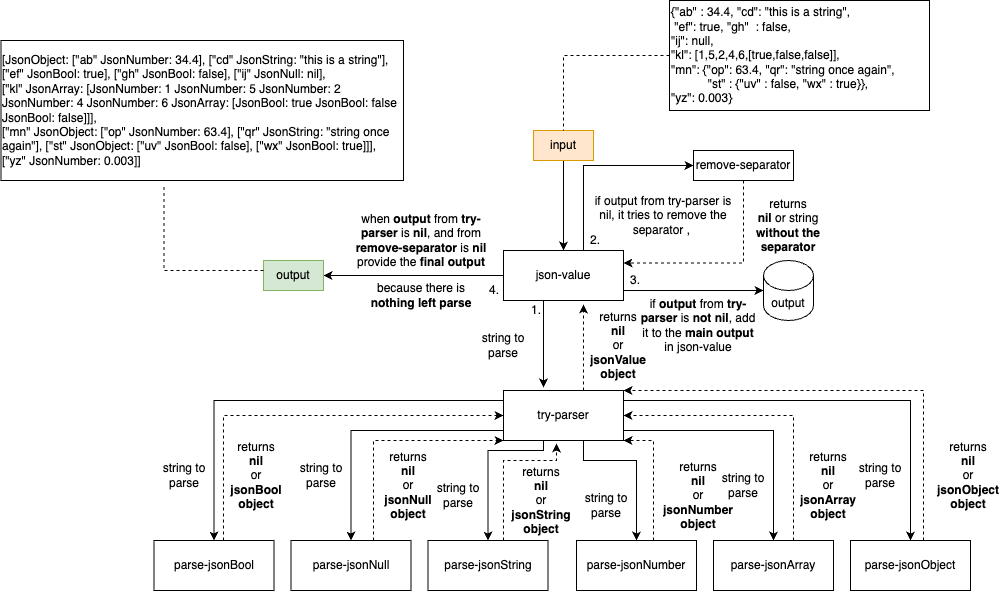

The diagram above was exported from draw.io. Its source (the exported page's mxGraphModel, read from the mxfile embedded in the PNG):
<mxGraphModel dx="1887" dy="1977" grid="1" gridSize="10" guides="1" tooltips="1" connect="1" arrows="1" fold="1" page="1" pageScale="1" pageWidth="827" pageHeight="1169" math="0" shadow="0">
  <root>
    <mxCell id="0" />
    <mxCell id="1" parent="0" />
    <mxCell id="P8ZgU1D4m-_maoM0Wn4r-13" style="edgeStyle=orthogonalEdgeStyle;rounded=0;orthogonalLoop=1;jettySize=auto;html=1;entryX=0.5;entryY=0;entryDx=0;entryDy=0;" edge="1" parent="1" source="P8ZgU1D4m-_maoM0Wn4r-1" target="P8ZgU1D4m-_maoM0Wn4r-7">
      <mxGeometry relative="1" as="geometry">
        <Array as="points">
          <mxPoint x="71" y="50" />
        </Array>
      </mxGeometry>
    </mxCell>
    <mxCell id="P8ZgU1D4m-_maoM0Wn4r-15" style="edgeStyle=orthogonalEdgeStyle;rounded=0;orthogonalLoop=1;jettySize=auto;html=1;entryX=0.5;entryY=0;entryDx=0;entryDy=0;" edge="1" parent="1" source="P8ZgU1D4m-_maoM0Wn4r-1" target="P8ZgU1D4m-_maoM0Wn4r-8">
      <mxGeometry relative="1" as="geometry">
        <Array as="points">
          <mxPoint x="208" y="80" />
        </Array>
      </mxGeometry>
    </mxCell>
    <mxCell id="P8ZgU1D4m-_maoM0Wn4r-16" style="edgeStyle=orthogonalEdgeStyle;rounded=0;orthogonalLoop=1;jettySize=auto;html=1;entryX=0.5;entryY=0;entryDx=0;entryDy=0;" edge="1" parent="1" source="P8ZgU1D4m-_maoM0Wn4r-1" target="P8ZgU1D4m-_maoM0Wn4r-9">
      <mxGeometry relative="1" as="geometry">
        <Array as="points">
          <mxPoint x="400" y="100" />
          <mxPoint x="345" y="100" />
        </Array>
      </mxGeometry>
    </mxCell>
    <mxCell id="P8ZgU1D4m-_maoM0Wn4r-18" style="edgeStyle=orthogonalEdgeStyle;rounded=0;orthogonalLoop=1;jettySize=auto;html=1;entryX=0.5;entryY=0;entryDx=0;entryDy=0;exitX=1;exitY=0.75;exitDx=0;exitDy=0;" edge="1" parent="1" source="P8ZgU1D4m-_maoM0Wn4r-1" target="P8ZgU1D4m-_maoM0Wn4r-11">
      <mxGeometry relative="1" as="geometry">
        <Array as="points">
          <mxPoint x="480" y="80" />
          <mxPoint x="630" y="80" />
        </Array>
      </mxGeometry>
    </mxCell>
    <mxCell id="P8ZgU1D4m-_maoM0Wn4r-19" style="edgeStyle=orthogonalEdgeStyle;rounded=0;orthogonalLoop=1;jettySize=auto;html=1;entryX=0.5;entryY=0;entryDx=0;entryDy=0;" edge="1" parent="1" source="P8ZgU1D4m-_maoM0Wn4r-1" target="P8ZgU1D4m-_maoM0Wn4r-12">
      <mxGeometry relative="1" as="geometry">
        <Array as="points">
          <mxPoint x="767" y="50" />
        </Array>
      </mxGeometry>
    </mxCell>
    <mxCell id="P8ZgU1D4m-_maoM0Wn4r-22" style="edgeStyle=orthogonalEdgeStyle;rounded=0;orthogonalLoop=1;jettySize=auto;html=1;entryX=0.5;entryY=0;entryDx=0;entryDy=0;" edge="1" parent="1" source="P8ZgU1D4m-_maoM0Wn4r-1" target="P8ZgU1D4m-_maoM0Wn4r-10">
      <mxGeometry relative="1" as="geometry">
        <Array as="points">
          <mxPoint x="440" y="110" />
          <mxPoint x="493" y="110" />
        </Array>
      </mxGeometry>
    </mxCell>
    <mxCell id="P8ZgU1D4m-_maoM0Wn4r-1" value="try-parser" style="rounded=0;whiteSpace=wrap;html=1;fillColor=none;" vertex="1" parent="1">
      <mxGeometry x="360" y="40" width="120" height="50" as="geometry" />
    </mxCell>
    <mxCell id="P8ZgU1D4m-_maoM0Wn4r-40" style="edgeStyle=orthogonalEdgeStyle;rounded=0;orthogonalLoop=1;jettySize=auto;html=1;" edge="1" parent="1" source="P8ZgU1D4m-_maoM0Wn4r-2" target="P8ZgU1D4m-_maoM0Wn4r-38">
      <mxGeometry relative="1" as="geometry" />
    </mxCell>
    <mxCell id="P8ZgU1D4m-_maoM0Wn4r-2" value="input" style="text;html=1;align=center;verticalAlign=middle;whiteSpace=wrap;rounded=0;fillColor=#ffe6cc;strokeColor=#d79b00;" vertex="1" parent="1">
      <mxGeometry x="390" y="-220" width="60" height="30" as="geometry" />
    </mxCell>
    <mxCell id="P8ZgU1D4m-_maoM0Wn4r-6" style="edgeStyle=orthogonalEdgeStyle;rounded=0;orthogonalLoop=1;jettySize=auto;html=1;entryX=0.5;entryY=0;entryDx=0;entryDy=0;dashed=1;endArrow=none;endFill=0;" edge="1" parent="1" source="P8ZgU1D4m-_maoM0Wn4r-4" target="P8ZgU1D4m-_maoM0Wn4r-2">
      <mxGeometry relative="1" as="geometry" />
    </mxCell>
    <mxCell id="P8ZgU1D4m-_maoM0Wn4r-4" value="&lt;div&gt;{&lt;span style=&quot;background-color: initial;&quot;&gt;&quot;ab&quot; : 34.4, &quot;cd&quot;: &quot;this is a string&quot;,&lt;/span&gt;&lt;/div&gt;&lt;div&gt;&lt;span style=&quot;background-color: initial;&quot;&gt;&amp;nbsp;&quot;ef&quot;: true, &quot;gh&quot;&amp;nbsp; : false,&lt;/span&gt;&lt;/div&gt;&lt;div&gt;&quot;ij&quot;: null,&lt;/div&gt;&lt;div&gt;&quot;kl&quot;: [1,5,2,4,6,[true,false,false]],&lt;/div&gt;&lt;div&gt;&quot;mn&quot;: {&quot;op&quot;: 63.4, &quot;qr&quot;: &quot;string once again&quot;,&lt;/div&gt;&lt;div&gt;&lt;span style=&quot;white-space: pre;&quot;&gt;&#09;&amp;nbsp;&lt;/span&gt;&amp;nbsp; &quot;st&quot; :&amp;nbsp;&lt;span style=&quot;background-color: initial;&quot;&gt;{&quot;uv&quot; : false, &quot;wx&quot; : true}&lt;/span&gt;&lt;span style=&quot;background-color: initial;&quot;&gt;},&lt;/span&gt;&lt;/div&gt;&lt;div&gt;&lt;span style=&quot;background-color: initial;&quot;&gt;&quot;yz&quot;: 0.003}&lt;/span&gt;&lt;/div&gt;" style="text;html=1;align=left;verticalAlign=middle;whiteSpace=wrap;rounded=0;strokeColor=default;" vertex="1" parent="1">
      <mxGeometry x="526" y="-350" width="260" height="110" as="geometry" />
    </mxCell>
    <mxCell id="P8ZgU1D4m-_maoM0Wn4r-23" style="edgeStyle=orthogonalEdgeStyle;rounded=0;orthogonalLoop=1;jettySize=auto;html=1;entryX=0;entryY=0.5;entryDx=0;entryDy=0;endArrow=classic;endFill=1;dashed=1;startArrow=none;startFill=0;" edge="1" parent="1" source="P8ZgU1D4m-_maoM0Wn4r-7" target="P8ZgU1D4m-_maoM0Wn4r-1">
      <mxGeometry relative="1" as="geometry">
        <Array as="points">
          <mxPoint x="80" y="65" />
        </Array>
      </mxGeometry>
    </mxCell>
    <mxCell id="P8ZgU1D4m-_maoM0Wn4r-7" value="parse-jsonBool" style="rounded=0;whiteSpace=wrap;html=1;fillColor=none;" vertex="1" parent="1">
      <mxGeometry x="10.5" y="190" width="120" height="50" as="geometry" />
    </mxCell>
    <mxCell id="P8ZgU1D4m-_maoM0Wn4r-25" style="edgeStyle=orthogonalEdgeStyle;rounded=0;orthogonalLoop=1;jettySize=auto;html=1;entryX=0;entryY=1;entryDx=0;entryDy=0;dashed=1;" edge="1" parent="1" source="P8ZgU1D4m-_maoM0Wn4r-8" target="P8ZgU1D4m-_maoM0Wn4r-1">
      <mxGeometry relative="1" as="geometry">
        <Array as="points">
          <mxPoint x="230" y="90" />
        </Array>
      </mxGeometry>
    </mxCell>
    <mxCell id="P8ZgU1D4m-_maoM0Wn4r-8" value="parse-jsonNull" style="rounded=0;whiteSpace=wrap;html=1;fillColor=none;" vertex="1" parent="1">
      <mxGeometry x="147.5" y="190" width="120" height="50" as="geometry" />
    </mxCell>
    <mxCell id="P8ZgU1D4m-_maoM0Wn4r-9" value="parse-jsonString" style="rounded=0;whiteSpace=wrap;html=1;fillColor=none;" vertex="1" parent="1">
      <mxGeometry x="284.5" y="190" width="120" height="50" as="geometry" />
    </mxCell>
    <mxCell id="P8ZgU1D4m-_maoM0Wn4r-32" style="edgeStyle=orthogonalEdgeStyle;rounded=0;orthogonalLoop=1;jettySize=auto;html=1;entryX=1;entryY=1;entryDx=0;entryDy=0;dashed=1;" edge="1" parent="1" source="P8ZgU1D4m-_maoM0Wn4r-10" target="P8ZgU1D4m-_maoM0Wn4r-1">
      <mxGeometry relative="1" as="geometry">
        <Array as="points">
          <mxPoint x="510" y="90" />
        </Array>
      </mxGeometry>
    </mxCell>
    <mxCell id="P8ZgU1D4m-_maoM0Wn4r-10" value="parse-jsonNumber" style="rounded=0;whiteSpace=wrap;html=1;fillColor=none;" vertex="1" parent="1">
      <mxGeometry x="433" y="190" width="120" height="50" as="geometry" />
    </mxCell>
    <mxCell id="P8ZgU1D4m-_maoM0Wn4r-34" style="edgeStyle=orthogonalEdgeStyle;rounded=0;orthogonalLoop=1;jettySize=auto;html=1;entryX=1;entryY=0.5;entryDx=0;entryDy=0;dashed=1;" edge="1" parent="1" source="P8ZgU1D4m-_maoM0Wn4r-11" target="P8ZgU1D4m-_maoM0Wn4r-1">
      <mxGeometry relative="1" as="geometry">
        <Array as="points">
          <mxPoint x="650" y="65" />
        </Array>
      </mxGeometry>
    </mxCell>
    <mxCell id="P8ZgU1D4m-_maoM0Wn4r-11" value="parse-jsonArray" style="rounded=0;whiteSpace=wrap;html=1;fillColor=none;" vertex="1" parent="1">
      <mxGeometry x="570" y="190" width="120" height="50" as="geometry" />
    </mxCell>
    <mxCell id="P8ZgU1D4m-_maoM0Wn4r-36" style="edgeStyle=orthogonalEdgeStyle;rounded=0;orthogonalLoop=1;jettySize=auto;html=1;entryX=1;entryY=0;entryDx=0;entryDy=0;dashed=1;" edge="1" parent="1" source="P8ZgU1D4m-_maoM0Wn4r-12" target="P8ZgU1D4m-_maoM0Wn4r-1">
      <mxGeometry relative="1" as="geometry">
        <Array as="points">
          <mxPoint x="780" y="40" />
        </Array>
      </mxGeometry>
    </mxCell>
    <mxCell id="P8ZgU1D4m-_maoM0Wn4r-12" value="parse-jsonObject" style="rounded=0;whiteSpace=wrap;html=1;fillColor=none;" vertex="1" parent="1">
      <mxGeometry x="707" y="190" width="120" height="50" as="geometry" />
    </mxCell>
    <mxCell id="P8ZgU1D4m-_maoM0Wn4r-24" value="&lt;div&gt;returns&lt;/div&gt;&lt;b&gt;nil&lt;/b&gt;&lt;div&gt;or&lt;/div&gt;&lt;div&gt;&lt;b&gt;jsonBool object&lt;/b&gt;&lt;/div&gt;" style="text;html=1;align=center;verticalAlign=middle;whiteSpace=wrap;rounded=0;" vertex="1" parent="1">
      <mxGeometry x="77.5" y="110" width="70" height="30" as="geometry" />
    </mxCell>
    <mxCell id="P8ZgU1D4m-_maoM0Wn4r-26" value="&lt;div&gt;returns&lt;/div&gt;&lt;b&gt;nil&lt;/b&gt;&lt;div&gt;or&lt;/div&gt;&lt;div&gt;&lt;b&gt;jsonNull object&lt;/b&gt;&lt;/div&gt;" style="text;html=1;align=center;verticalAlign=middle;whiteSpace=wrap;rounded=0;" vertex="1" parent="1">
      <mxGeometry x="230" y="120" width="70" height="30" as="geometry" />
    </mxCell>
    <mxCell id="P8ZgU1D4m-_maoM0Wn4r-27" style="edgeStyle=orthogonalEdgeStyle;rounded=0;orthogonalLoop=1;jettySize=auto;html=1;entryX=0.442;entryY=1.06;entryDx=0;entryDy=0;entryPerimeter=0;dashed=1;" edge="1" parent="1" source="P8ZgU1D4m-_maoM0Wn4r-9" target="P8ZgU1D4m-_maoM0Wn4r-1">
      <mxGeometry relative="1" as="geometry">
        <Array as="points">
          <mxPoint x="360" y="110" />
          <mxPoint x="413" y="110" />
        </Array>
      </mxGeometry>
    </mxCell>
    <mxCell id="P8ZgU1D4m-_maoM0Wn4r-28" value="&lt;div&gt;returns&lt;/div&gt;&lt;b&gt;nil&lt;/b&gt;&lt;div&gt;or&lt;/div&gt;&lt;div&gt;&lt;b&gt;jsonString object&lt;/b&gt;&lt;/div&gt;" style="text;html=1;align=center;verticalAlign=middle;whiteSpace=wrap;rounded=0;" vertex="1" parent="1">
      <mxGeometry x="363" y="135" width="70" height="30" as="geometry" />
    </mxCell>
    <mxCell id="P8ZgU1D4m-_maoM0Wn4r-33" value="&lt;div&gt;returns&lt;/div&gt;&lt;b&gt;nil&lt;/b&gt;&lt;div&gt;or&lt;/div&gt;&lt;div&gt;&lt;b&gt;jsonNumber object&lt;/b&gt;&lt;/div&gt;" style="text;html=1;align=center;verticalAlign=middle;whiteSpace=wrap;rounded=0;" vertex="1" parent="1">
      <mxGeometry x="520" y="130" width="70" height="30" as="geometry" />
    </mxCell>
    <mxCell id="P8ZgU1D4m-_maoM0Wn4r-35" value="&lt;div&gt;returns&lt;/div&gt;&lt;b&gt;nil&lt;/b&gt;&lt;div&gt;or&lt;/div&gt;&lt;div&gt;&lt;b&gt;jsonArray object&lt;/b&gt;&lt;/div&gt;" style="text;html=1;align=center;verticalAlign=middle;whiteSpace=wrap;rounded=0;" vertex="1" parent="1">
      <mxGeometry x="650" y="120" width="70" height="30" as="geometry" />
    </mxCell>
    <mxCell id="P8ZgU1D4m-_maoM0Wn4r-37" value="&lt;div&gt;returns&lt;/div&gt;&lt;b&gt;nil&lt;/b&gt;&lt;div&gt;or&lt;/div&gt;&lt;div&gt;&lt;b&gt;jsonObject object&lt;/b&gt;&lt;/div&gt;" style="text;html=1;align=center;verticalAlign=middle;whiteSpace=wrap;rounded=0;" vertex="1" parent="1">
      <mxGeometry x="790" y="110" width="70" height="30" as="geometry" />
    </mxCell>
    <mxCell id="P8ZgU1D4m-_maoM0Wn4r-56" style="edgeStyle=orthogonalEdgeStyle;rounded=0;orthogonalLoop=1;jettySize=auto;html=1;entryX=0;entryY=0.5;entryDx=0;entryDy=0;" edge="1" parent="1" source="P8ZgU1D4m-_maoM0Wn4r-38" target="P8ZgU1D4m-_maoM0Wn4r-51">
      <mxGeometry relative="1" as="geometry">
        <Array as="points">
          <mxPoint x="440" y="-185" />
        </Array>
      </mxGeometry>
    </mxCell>
    <mxCell id="P8ZgU1D4m-_maoM0Wn4r-65" style="edgeStyle=orthogonalEdgeStyle;rounded=0;orthogonalLoop=1;jettySize=auto;html=1;entryX=1;entryY=0.5;entryDx=0;entryDy=0;" edge="1" parent="1" source="P8ZgU1D4m-_maoM0Wn4r-38" target="P8ZgU1D4m-_maoM0Wn4r-64">
      <mxGeometry relative="1" as="geometry" />
    </mxCell>
    <mxCell id="P8ZgU1D4m-_maoM0Wn4r-38" value="json-value" style="rounded=0;whiteSpace=wrap;html=1;fillColor=none;" vertex="1" parent="1">
      <mxGeometry x="360" y="-100" width="120" height="50" as="geometry" />
    </mxCell>
    <mxCell id="P8ZgU1D4m-_maoM0Wn4r-41" style="edgeStyle=orthogonalEdgeStyle;rounded=0;orthogonalLoop=1;jettySize=auto;html=1;entryX=0.333;entryY=-0.06;entryDx=0;entryDy=0;entryPerimeter=0;" edge="1" parent="1" source="P8ZgU1D4m-_maoM0Wn4r-38" target="P8ZgU1D4m-_maoM0Wn4r-1">
      <mxGeometry relative="1" as="geometry">
        <Array as="points">
          <mxPoint x="400" y="-20" />
          <mxPoint x="400" y="-20" />
        </Array>
      </mxGeometry>
    </mxCell>
    <mxCell id="P8ZgU1D4m-_maoM0Wn4r-42" style="edgeStyle=orthogonalEdgeStyle;rounded=0;orthogonalLoop=1;jettySize=auto;html=1;dashed=1;" edge="1" parent="1" source="P8ZgU1D4m-_maoM0Wn4r-1">
      <mxGeometry relative="1" as="geometry">
        <mxPoint x="440" y="-46" as="targetPoint" />
        <Array as="points">
          <mxPoint x="440" y="20" />
          <mxPoint x="440" y="20" />
        </Array>
      </mxGeometry>
    </mxCell>
    <mxCell id="P8ZgU1D4m-_maoM0Wn4r-43" value="&lt;div&gt;returns&lt;/div&gt;&lt;b&gt;nil&lt;/b&gt;&lt;div&gt;or&lt;/div&gt;&lt;div&gt;&lt;b&gt;jsonValue object&lt;/b&gt;&lt;/div&gt;" style="text;html=1;align=center;verticalAlign=middle;whiteSpace=wrap;rounded=0;" vertex="1" parent="1">
      <mxGeometry x="440" y="-20" width="70" height="30" as="geometry" />
    </mxCell>
    <mxCell id="P8ZgU1D4m-_maoM0Wn4r-44" value="string to parse" style="text;html=1;align=center;verticalAlign=middle;whiteSpace=wrap;rounded=0;" vertex="1" parent="1">
      <mxGeometry x="330" y="-20" width="60" height="30" as="geometry" />
    </mxCell>
    <mxCell id="P8ZgU1D4m-_maoM0Wn4r-45" value="string to parse" style="text;html=1;align=center;verticalAlign=middle;whiteSpace=wrap;rounded=0;" vertex="1" parent="1">
      <mxGeometry x="10.5" y="110" width="60" height="30" as="geometry" />
    </mxCell>
    <mxCell id="P8ZgU1D4m-_maoM0Wn4r-46" value="string to parse" style="text;html=1;align=center;verticalAlign=middle;whiteSpace=wrap;rounded=0;" vertex="1" parent="1">
      <mxGeometry x="147.5" y="110" width="60" height="30" as="geometry" />
    </mxCell>
    <mxCell id="P8ZgU1D4m-_maoM0Wn4r-47" value="string to parse" style="text;html=1;align=center;verticalAlign=middle;whiteSpace=wrap;rounded=0;" vertex="1" parent="1">
      <mxGeometry x="284.5" y="130" width="60" height="30" as="geometry" />
    </mxCell>
    <mxCell id="P8ZgU1D4m-_maoM0Wn4r-48" value="string to parse" style="text;html=1;align=center;verticalAlign=middle;whiteSpace=wrap;rounded=0;" vertex="1" parent="1">
      <mxGeometry x="433" y="140" width="60" height="30" as="geometry" />
    </mxCell>
    <mxCell id="P8ZgU1D4m-_maoM0Wn4r-49" value="string to parse" style="text;html=1;align=center;verticalAlign=middle;whiteSpace=wrap;rounded=0;" vertex="1" parent="1">
      <mxGeometry x="570" y="120" width="60" height="30" as="geometry" />
    </mxCell>
    <mxCell id="P8ZgU1D4m-_maoM0Wn4r-50" value="string to parse" style="text;html=1;align=center;verticalAlign=middle;whiteSpace=wrap;rounded=0;" vertex="1" parent="1">
      <mxGeometry x="707" y="110" width="60" height="30" as="geometry" />
    </mxCell>
    <mxCell id="P8ZgU1D4m-_maoM0Wn4r-57" style="edgeStyle=orthogonalEdgeStyle;rounded=0;orthogonalLoop=1;jettySize=auto;html=1;entryX=1;entryY=0.25;entryDx=0;entryDy=0;dashed=1;" edge="1" parent="1" source="P8ZgU1D4m-_maoM0Wn4r-51" target="P8ZgU1D4m-_maoM0Wn4r-38">
      <mxGeometry relative="1" as="geometry">
        <Array as="points">
          <mxPoint x="600" y="-87" />
        </Array>
      </mxGeometry>
    </mxCell>
    <mxCell id="P8ZgU1D4m-_maoM0Wn4r-51" value="remove-separator" style="rounded=0;whiteSpace=wrap;html=1;" vertex="1" parent="1">
      <mxGeometry x="550" y="-200" width="100" height="30" as="geometry" />
    </mxCell>
    <mxCell id="P8ZgU1D4m-_maoM0Wn4r-53" value="if output from try-parser is nil, it tries to remove the separator ,&amp;nbsp;" style="text;html=1;align=center;verticalAlign=middle;whiteSpace=wrap;rounded=0;" vertex="1" parent="1">
      <mxGeometry x="450" y="-150" width="140" height="30" as="geometry" />
    </mxCell>
    <mxCell id="P8ZgU1D4m-_maoM0Wn4r-58" value="&lt;div&gt;returns&lt;/div&gt;&lt;div&gt;&lt;b&gt;nil &lt;/b&gt;or string&lt;b&gt; without the separator&lt;/b&gt;&lt;/div&gt;" style="text;html=1;align=center;verticalAlign=middle;whiteSpace=wrap;rounded=0;" vertex="1" parent="1">
      <mxGeometry x="610" y="-140" width="70" height="30" as="geometry" />
    </mxCell>
    <mxCell id="P8ZgU1D4m-_maoM0Wn4r-59" value="output" style="shape=cylinder3;whiteSpace=wrap;html=1;boundedLbl=1;backgroundOutline=1;size=15;" vertex="1" parent="1">
      <mxGeometry x="620" y="-90" width="50" height="60" as="geometry" />
    </mxCell>
    <mxCell id="P8ZgU1D4m-_maoM0Wn4r-62" style="edgeStyle=orthogonalEdgeStyle;rounded=0;orthogonalLoop=1;jettySize=auto;html=1;entryX=0;entryY=0.5;entryDx=0;entryDy=0;entryPerimeter=0;" edge="1" parent="1" source="P8ZgU1D4m-_maoM0Wn4r-38" target="P8ZgU1D4m-_maoM0Wn4r-59">
      <mxGeometry relative="1" as="geometry">
        <Array as="points">
          <mxPoint x="520" y="-60" />
          <mxPoint x="520" y="-60" />
        </Array>
      </mxGeometry>
    </mxCell>
    <mxCell id="P8ZgU1D4m-_maoM0Wn4r-63" value="if &lt;b&gt;output&lt;/b&gt; from&lt;b&gt; try-parser&lt;/b&gt; is &lt;b&gt;not nil&lt;/b&gt;, add it to the &lt;b&gt;main output&lt;/b&gt; in json-value" style="text;html=1;align=center;verticalAlign=middle;whiteSpace=wrap;rounded=0;" vertex="1" parent="1">
      <mxGeometry x="495" y="-40" width="120" height="30" as="geometry" />
    </mxCell>
    <mxCell id="P8ZgU1D4m-_maoM0Wn4r-64" value="output" style="text;html=1;align=center;verticalAlign=middle;whiteSpace=wrap;rounded=0;fillColor=#d5e8d4;strokeColor=#82b366;" vertex="1" parent="1">
      <mxGeometry x="120" y="-90" width="60" height="30" as="geometry" />
    </mxCell>
    <mxCell id="P8ZgU1D4m-_maoM0Wn4r-66" value="when &lt;b&gt;output&lt;/b&gt; from &lt;b&gt;try-parser&lt;/b&gt; is &lt;b&gt;nil&lt;/b&gt;, and from &lt;b&gt;remove-separator &lt;/b&gt;is&amp;nbsp;&lt;b&gt;nil&lt;/b&gt;&lt;div&gt;provide the &lt;b&gt;final output&lt;/b&gt;&lt;/div&gt;" style="text;html=1;align=center;verticalAlign=middle;whiteSpace=wrap;rounded=0;" vertex="1" parent="1">
      <mxGeometry x="207.5" y="-125" width="140" height="30" as="geometry" />
    </mxCell>
    <mxCell id="P8ZgU1D4m-_maoM0Wn4r-67" value="1." style="text;html=1;align=center;verticalAlign=middle;whiteSpace=wrap;rounded=0;" vertex="1" parent="1">
      <mxGeometry x="380.5" y="-50" width="24" height="20" as="geometry" />
    </mxCell>
    <mxCell id="P8ZgU1D4m-_maoM0Wn4r-68" value="2." style="text;html=1;align=center;verticalAlign=middle;whiteSpace=wrap;rounded=0;" vertex="1" parent="1">
      <mxGeometry x="440" y="-120" width="24" height="20" as="geometry" />
    </mxCell>
    <mxCell id="P8ZgU1D4m-_maoM0Wn4r-69" value="3." style="text;html=1;align=center;verticalAlign=middle;whiteSpace=wrap;rounded=0;" vertex="1" parent="1">
      <mxGeometry x="480" y="-80" width="24" height="20" as="geometry" />
    </mxCell>
    <mxCell id="P8ZgU1D4m-_maoM0Wn4r-70" value="4." style="text;html=1;align=center;verticalAlign=middle;whiteSpace=wrap;rounded=0;" vertex="1" parent="1">
      <mxGeometry x="339" y="-70" width="24" height="20" as="geometry" />
    </mxCell>
    <mxCell id="P8ZgU1D4m-_maoM0Wn4r-71" value="because there is &lt;b&gt;nothing left parse&lt;/b&gt;" style="text;html=1;align=center;verticalAlign=middle;whiteSpace=wrap;rounded=0;" vertex="1" parent="1">
      <mxGeometry x="219.75" y="-70" width="115.5" height="30" as="geometry" />
    </mxCell>
    <mxCell id="P8ZgU1D4m-_maoM0Wn4r-72" value="[JsonObject: [&quot;ab&quot; JsonNumber: 34.4],&amp;nbsp;&lt;span style=&quot;background-color: initial;&quot;&gt;[&quot;cd&quot; JsonString: &quot;this is a string&quot;], [&quot;ef&quot; JsonBool: true], [&quot;gh&quot; JsonBool: false], [&quot;ij&quot; JsonNull: nil],&amp;nbsp;&lt;/span&gt;&lt;div&gt;&lt;span style=&quot;background-color: initial;&quot;&gt;[&quot;kl&quot; JsonArray: [JsonNumber: 1 JsonNumber: 5 JsonNumber: 2 JsonNumber: 4 JsonNumber: 6 JsonArray: [JsonBool: true JsonBool: false JsonBool: false]]],&lt;/span&gt;&lt;/div&gt;&lt;div&gt;&lt;span style=&quot;background-color: initial;&quot;&gt;[&quot;mn&quot; JsonObject: [&quot;op&quot; JsonNumber: 63.4], [&quot;qr&quot; JsonString: &quot;string once again&quot;], [&quot;st&quot; JsonObject: [&quot;uv&quot; JsonBool: false], [&quot;wx&quot; JsonBool: true]]], [&quot;yz&quot; JsonNumber: 0.003]]&lt;/span&gt;&lt;/div&gt;" style="text;html=1;align=left;verticalAlign=middle;whiteSpace=wrap;rounded=0;strokeColor=default;" vertex="1" parent="1">
      <mxGeometry x="-142.5" y="-310" width="402.5" height="140" as="geometry" />
    </mxCell>
    <mxCell id="P8ZgU1D4m-_maoM0Wn4r-73" style="edgeStyle=orthogonalEdgeStyle;rounded=0;orthogonalLoop=1;jettySize=auto;html=1;entryX=0.405;entryY=1.027;entryDx=0;entryDy=0;entryPerimeter=0;endArrow=none;endFill=0;dashed=1;" edge="1" parent="1" source="P8ZgU1D4m-_maoM0Wn4r-64" target="P8ZgU1D4m-_maoM0Wn4r-72">
      <mxGeometry relative="1" as="geometry">
        <Array as="points">
          <mxPoint x="20" y="-80" />
        </Array>
      </mxGeometry>
    </mxCell>
  </root>
</mxGraphModel>